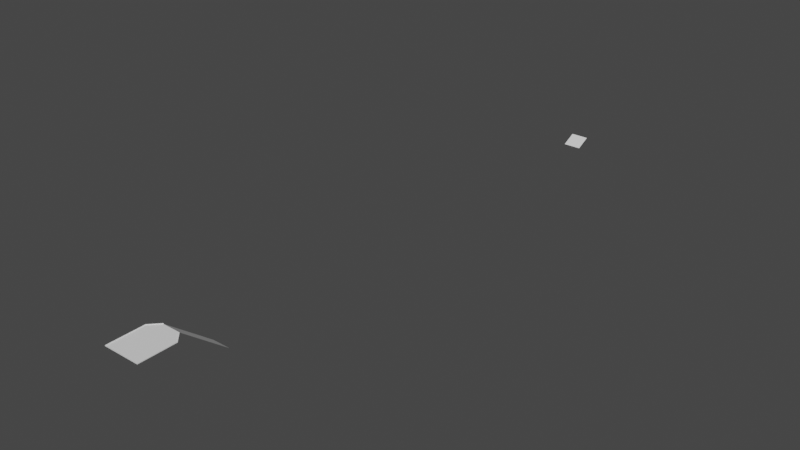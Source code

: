 # Source: demo_level.blend  (saved by Blender 3.6.11; exported with 4.5.12 LTS)
import bpy
from mathutils import Matrix  # noqa: F401  (used for matrix-valued properties, if any)

bpy.ops.wm.read_factory_settings(use_empty=True)
scene = bpy.context.scene
scene.name = 'Scene'

# ---- collections
col_collection = bpy.data.collections.new('Collection'); scene.collection.children.link(col_collection)

# ---- world
world_world = bpy.data.worlds.new('World'); scene.world = world_world
world_world.use_nodes = True; world_world.node_tree.nodes.clear()
_N = world_world.node_tree.nodes; _L = world_world.node_tree.links
n0 = _N.new('ShaderNodeOutputWorld'); n0.name = 'World Output'; n0.location = (300, 300)
n1 = _N.new('ShaderNodeBackground'); n1.name = 'Background'; n1.location = (10, 300)
n1.inputs[0].default_value = (0.05088, 0.05088, 0.05088, 1.0)
_L.new(n1.outputs[0], n0.inputs[0])
n0.is_active_output = True
world_world.color = (0.05088, 0.05088, 0.05088)
world_world.use_sun_shadow = False
world_world.sun_shadow_jitter_overblur = 0.0

# ---- meshes
me_plane = bpy.data.meshes.new('Plane')
me_plane.from_pydata([(-1.0, -1.0, 0.0), (1.0, -1.0, 0.0), (-1.0, 1.0, 0.0), (1.0, 1.0, 0.0), (0.5, 1.52, 0.0), (-0.5, 1.52, 0.0), (0.5, 4.0, -2.0), (-0.5, 4.0, -2.0), (-1.0, -1.0, 0.04), (1.0, -1.0, 0.04), (-1.0, 1.0, 0.04), (1.0, 1.0, 0.04), (0.5, 1.52, 0.04), (-0.5, 1.52, 0.04), (-0.5, 31.98, -2.0), (0.5, 31.98, -2.0), (-0.5, 32.8, -1.6), (0.5, 32.8, -1.6)], [], [(2, 3, 4, 5), (0, 1, 3, 2), (5, 4, 6, 7), (1, 0, 8, 9), (0, 2, 10, 8), (4, 3, 11, 12), (2, 5, 13, 10), (3, 1, 9, 11), (14, 15, 17, 16)])
_uv = me_plane.uv_layers.new(name='UVMap')
_uv.uv.foreach_set('vector', [0.0, 1.0, 1.0, 1.0, 0.75, 1.0, 0.25, 1.0, 0.0, 0.0, 1.0, 0.0, 1.0, 1.0, 0.0, 1.0, 0.25, 1.0, 0.75, 1.0, 0.75, 1.0, 0.25, 1.0, 1.0, 0.0, 0.0, 0.0, 0.0, 0.0, 1.0, 0.0, 0.0, 0.0, 0.0, 1.0, 0.0, 1.0, 0.0, 0.0, 0.75, 1.0, 1.0, 1.0, 1.0, 1.0, 0.75, 1.0, 0.0, 1.0, 0.25, 1.0, 0.25, 1.0, 0.0, 1.0, 1.0, 1.0, 1.0, 0.0, 1.0, 0.0, 1.0, 1.0, 0.0, 0.0, 1.0, 0.0, 1.0, 1.0, 0.0, 1.0])
me_plane.update()

# ---- objects
ob_plane_col = bpy.data.objects.new('Plane-col', me_plane)

# ---- transforms, parenting, visibility, modifiers, constraints
ob_plane_col.location = (0.0, 0.0, 50.0)
ob_plane_col.scale = (25.0, 25.0, 25.0)

# ---- collection membership
col_collection.objects.link(ob_plane_col)

# ---- scene / render settings (as saved in the file)
scene.frame_start = 1; scene.frame_end = 250; scene.frame_set(1)
scene.render.engine = 'BLENDER_EEVEE_NEXT'
scene.cycles.sampling_pattern = 'TABULATED_SOBOL'
scene.view_settings.view_transform = 'Filmic'
bpy.context.view_layer.update()

# ---- added for rendering (the .blend has no active camera and no usable light): camera, sun
cam_auto = bpy.data.cameras.new('AutoCamera')
cam_auto.lens = 50.0
cam_auto.sensor_width = 36.0
cam_auto.clip_end = 13769.7
ob_auto_camera = bpy.data.objects.new('AutoCamera', cam_auto)
scene.collection.objects.link(ob_auto_camera)
ob_auto_camera.location = (784.602, -544.023, 653.182)
ob_auto_camera.rotation_euler = (1.09748, -7.21219e-08, 0.694738)
scene.camera = ob_auto_camera
light_auto_sun = bpy.data.lights.new('AutoSun', 'SUN')
light_auto_sun.energy = 3.0
light_auto_sun.angle = 0.0523599
ob_auto_sun = bpy.data.objects.new('AutoSun', light_auto_sun)
scene.collection.objects.link(ob_auto_sun)
ob_auto_sun.rotation_euler = (0.872665, 0.174533, 0.523599)
bpy.context.view_layer.update()
